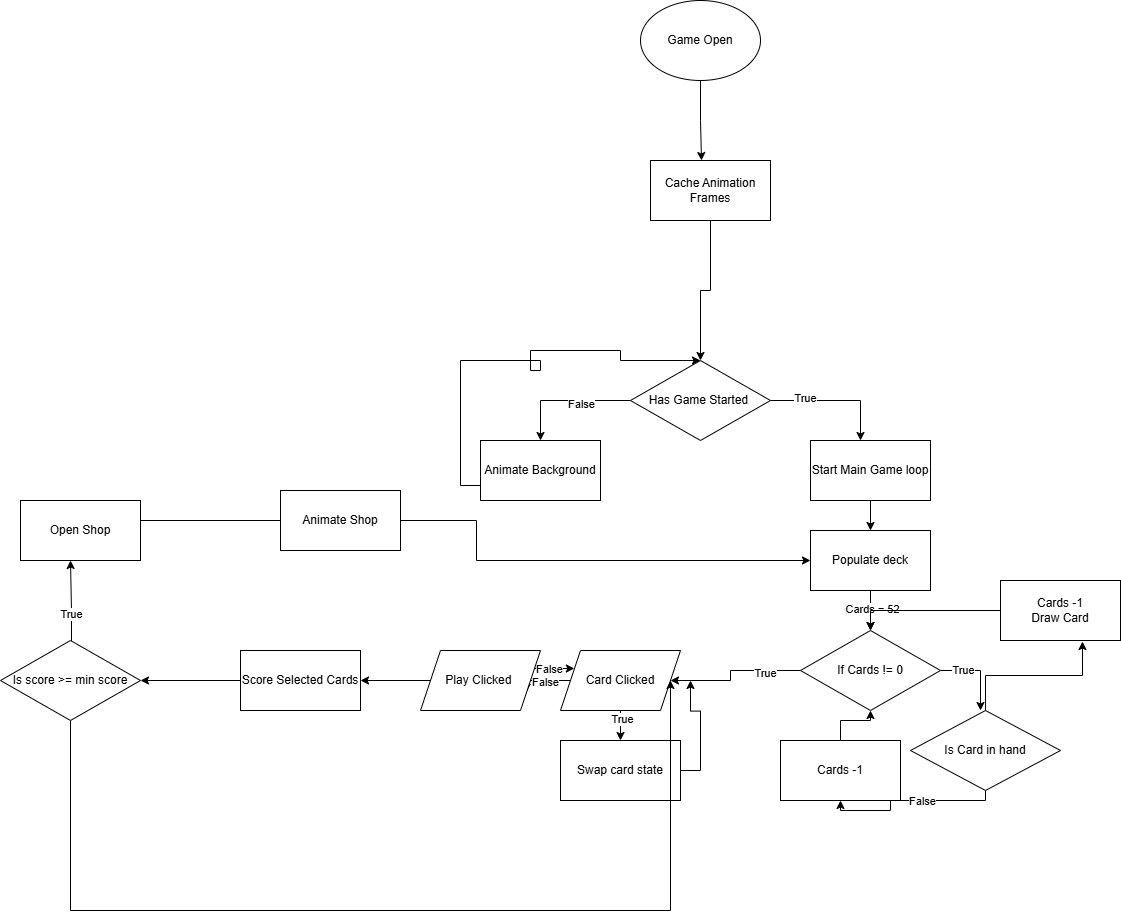

The diagram above was exported from draw.io. Its source (the exported page's mxGraphModel, read from the mxfile embedded in the PNG):
<mxGraphModel dx="3702" dy="2654" grid="1" gridSize="10" guides="1" tooltips="1" connect="1" arrows="1" fold="1" page="1" pageScale="1" pageWidth="850" pageHeight="1100" math="0" shadow="0">
  <root>
    <mxCell id="0" />
    <mxCell id="1" parent="0" />
    <mxCell id="ouI0krSK9C5q5IX3r12I-3" edge="1" parent="1" source="ouI0krSK9C5q5IX3r12I-1" style="edgeStyle=orthogonalEdgeStyle;rounded=0;orthogonalLoop=1;jettySize=auto;html=1;exitX=0.5;exitY=1;exitDx=0;exitDy=0;entryX=0.425;entryY=0;entryDx=0;entryDy=0;entryPerimeter=0;" target="ouI0krSK9C5q5IX3r12I-32">
      <mxGeometry relative="1" as="geometry" />
    </mxCell>
    <mxCell id="ouI0krSK9C5q5IX3r12I-1" parent="1" style="ellipse;whiteSpace=wrap;html=1;" value="Game Open" vertex="1">
      <mxGeometry height="80" width="120" x="340" y="-240" as="geometry" />
    </mxCell>
    <mxCell id="ouI0krSK9C5q5IX3r12I-4" edge="1" parent="1" source="ouI0krSK9C5q5IX3r12I-2" style="edgeStyle=orthogonalEdgeStyle;rounded=0;orthogonalLoop=1;jettySize=auto;html=1;exitX=0;exitY=0.5;exitDx=0;exitDy=0;">
      <mxGeometry relative="1" as="geometry">
        <Array as="points">
          <mxPoint x="240" y="160" />
        </Array>
        <mxPoint x="240" y="200" as="targetPoint" />
      </mxGeometry>
    </mxCell>
    <mxCell id="ouI0krSK9C5q5IX3r12I-19" connectable="0" parent="ouI0krSK9C5q5IX3r12I-4" style="edgeLabel;html=1;align=center;verticalAlign=middle;resizable=0;points=[];" value="False" vertex="1">
      <mxGeometry relative="1" x="-0.2308" y="3" as="geometry">
        <mxPoint as="offset" />
      </mxGeometry>
    </mxCell>
    <mxCell id="ouI0krSK9C5q5IX3r12I-5" edge="1" parent="1" source="ouI0krSK9C5q5IX3r12I-2" style="edgeStyle=orthogonalEdgeStyle;rounded=0;orthogonalLoop=1;jettySize=auto;html=1;exitX=1;exitY=0.5;exitDx=0;exitDy=0;">
      <mxGeometry relative="1" as="geometry">
        <Array as="points">
          <mxPoint x="560" y="160" />
        </Array>
        <mxPoint x="560" y="200" as="targetPoint" />
      </mxGeometry>
    </mxCell>
    <mxCell id="ouI0krSK9C5q5IX3r12I-20" connectable="0" parent="ouI0krSK9C5q5IX3r12I-5" style="edgeLabel;html=1;align=center;verticalAlign=middle;resizable=0;points=[];" value="True" vertex="1">
      <mxGeometry relative="1" x="-0.4923" y="3" as="geometry">
        <mxPoint as="offset" />
      </mxGeometry>
    </mxCell>
    <mxCell id="ouI0krSK9C5q5IX3r12I-2" parent="1" style="rhombus;whiteSpace=wrap;html=1;" value="Has Game Started&amp;nbsp;" vertex="1">
      <mxGeometry height="80" width="140" x="330" y="120" as="geometry" />
    </mxCell>
    <mxCell id="ouI0krSK9C5q5IX3r12I-13" edge="1" parent="1" source="ouI0krSK9C5q5IX3r12I-8" style="edgeStyle=orthogonalEdgeStyle;rounded=0;orthogonalLoop=1;jettySize=auto;html=1;entryX=0.5;entryY=0;entryDx=0;entryDy=0;exitX=0;exitY=0.75;exitDx=0;exitDy=0;" target="ouI0krSK9C5q5IX3r12I-2">
      <mxGeometry relative="1" as="geometry">
        <Array as="points">
          <mxPoint x="160" y="245" />
          <mxPoint x="160" y="120" />
          <mxPoint x="240" y="120" />
          <mxPoint x="240" y="130" />
          <mxPoint x="230" y="130" />
          <mxPoint x="230" y="110" />
          <mxPoint x="320" y="110" />
          <mxPoint x="320" y="120" />
        </Array>
        <mxPoint x="160" y="240" as="sourcePoint" />
        <mxPoint x="320" y="130" as="targetPoint" />
      </mxGeometry>
    </mxCell>
    <mxCell id="ouI0krSK9C5q5IX3r12I-8" parent="1" style="rounded=0;whiteSpace=wrap;html=1;" value="Animate Background" vertex="1">
      <mxGeometry height="60" width="120" x="180" y="200" as="geometry" />
    </mxCell>
    <mxCell id="ouI0krSK9C5q5IX3r12I-16" edge="1" parent="1" source="ouI0krSK9C5q5IX3r12I-14" style="edgeStyle=orthogonalEdgeStyle;rounded=0;orthogonalLoop=1;jettySize=auto;html=1;entryX=0.5;entryY=0;entryDx=0;entryDy=0;" target="ouI0krSK9C5q5IX3r12I-15">
      <mxGeometry relative="1" as="geometry" />
    </mxCell>
    <mxCell id="ouI0krSK9C5q5IX3r12I-14" parent="1" style="rounded=0;whiteSpace=wrap;html=1;" value="Start Main Game loop" vertex="1">
      <mxGeometry height="60" width="120" x="510" y="200" as="geometry" />
    </mxCell>
    <mxCell id="ouI0krSK9C5q5IX3r12I-35" edge="1" parent="1" source="ouI0krSK9C5q5IX3r12I-15" style="edgeStyle=orthogonalEdgeStyle;rounded=0;orthogonalLoop=1;jettySize=auto;html=1;entryX=0.5;entryY=0;entryDx=0;entryDy=0;" target="ouI0krSK9C5q5IX3r12I-22">
      <mxGeometry relative="1" as="geometry" />
    </mxCell>
    <mxCell id="ouI0krSK9C5q5IX3r12I-36" connectable="0" parent="ouI0krSK9C5q5IX3r12I-35" style="edgeLabel;html=1;align=center;verticalAlign=middle;resizable=0;points=[];" value="Cards = 52" vertex="1">
      <mxGeometry relative="1" x="-0.15" y="1" as="geometry">
        <mxPoint as="offset" />
      </mxGeometry>
    </mxCell>
    <mxCell id="ouI0krSK9C5q5IX3r12I-15" parent="1" style="rounded=0;whiteSpace=wrap;html=1;" value="Populate deck" vertex="1">
      <mxGeometry height="60" width="120" x="510" y="290" as="geometry" />
    </mxCell>
    <mxCell id="ouI0krSK9C5q5IX3r12I-24" edge="1" parent="1" source="ouI0krSK9C5q5IX3r12I-22" style="edgeStyle=orthogonalEdgeStyle;rounded=0;orthogonalLoop=1;jettySize=auto;html=1;">
      <mxGeometry relative="1" as="geometry">
        <Array as="points">
          <mxPoint x="680" y="430" />
        </Array>
        <mxPoint x="680" y="470" as="targetPoint" />
      </mxGeometry>
    </mxCell>
    <mxCell id="ouI0krSK9C5q5IX3r12I-39" connectable="0" parent="ouI0krSK9C5q5IX3r12I-24" style="edgeLabel;html=1;align=center;verticalAlign=middle;resizable=0;points=[];" value="True" vertex="1">
      <mxGeometry relative="1" x="-0.475" y="1" as="geometry">
        <mxPoint as="offset" />
      </mxGeometry>
    </mxCell>
    <mxCell id="ouI0krSK9C5q5IX3r12I-25" edge="1" parent="1" source="ouI0krSK9C5q5IX3r12I-22" style="edgeStyle=orthogonalEdgeStyle;rounded=0;orthogonalLoop=1;jettySize=auto;html=1;" target="ouI0krSK9C5q5IX3r12I-55">
      <mxGeometry relative="1" as="geometry">
        <Array as="points">
          <mxPoint x="430" y="430" />
        </Array>
        <mxPoint x="320" y="440" as="targetPoint" />
      </mxGeometry>
    </mxCell>
    <mxCell id="ouI0krSK9C5q5IX3r12I-28" connectable="0" parent="ouI0krSK9C5q5IX3r12I-25" style="edgeLabel;html=1;align=center;verticalAlign=middle;resizable=0;points=[];" value="True" vertex="1">
      <mxGeometry relative="1" x="-0.475" y="2" as="geometry">
        <mxPoint as="offset" />
      </mxGeometry>
    </mxCell>
    <mxCell id="ouI0krSK9C5q5IX3r12I-22" parent="1" style="rhombus;whiteSpace=wrap;html=1;" value="If Cards != 0" vertex="1">
      <mxGeometry height="80" width="140" x="500" y="390" as="geometry" />
    </mxCell>
    <mxCell id="ouI0krSK9C5q5IX3r12I-33" edge="1" parent="1" source="ouI0krSK9C5q5IX3r12I-32" style="edgeStyle=orthogonalEdgeStyle;rounded=0;orthogonalLoop=1;jettySize=auto;html=1;entryX=0.5;entryY=0;entryDx=0;entryDy=0;" target="ouI0krSK9C5q5IX3r12I-2">
      <mxGeometry relative="1" as="geometry" />
    </mxCell>
    <mxCell id="ouI0krSK9C5q5IX3r12I-32" parent="1" style="rounded=0;whiteSpace=wrap;html=1;" value="Cache Animation Frames" vertex="1">
      <mxGeometry height="60" width="120" x="350" y="-80" as="geometry" />
    </mxCell>
    <mxCell id="ouI0krSK9C5q5IX3r12I-45" edge="1" parent="1" source="ouI0krSK9C5q5IX3r12I-41" style="edgeStyle=orthogonalEdgeStyle;rounded=0;orthogonalLoop=1;jettySize=auto;html=1;entryX=0.5;entryY=1;entryDx=0;entryDy=0;" target="ouI0krSK9C5q5IX3r12I-52">
      <mxGeometry relative="1" as="geometry">
        <Array as="points">
          <mxPoint x="685" y="560" />
          <mxPoint x="590" y="560" />
          <mxPoint x="590" y="570" />
          <mxPoint x="540" y="570" />
        </Array>
        <mxPoint x="540" y="580" as="targetPoint" />
      </mxGeometry>
    </mxCell>
    <mxCell id="ouI0krSK9C5q5IX3r12I-46" connectable="0" parent="ouI0krSK9C5q5IX3r12I-45" style="edgeLabel;html=1;align=center;verticalAlign=middle;resizable=0;points=[];" value="False" vertex="1">
      <mxGeometry relative="1" x="-0.16" as="geometry">
        <mxPoint as="offset" />
      </mxGeometry>
    </mxCell>
    <mxCell id="ouI0krSK9C5q5IX3r12I-50" edge="1" parent="1" source="ouI0krSK9C5q5IX3r12I-41" style="edgeStyle=orthogonalEdgeStyle;rounded=0;orthogonalLoop=1;jettySize=auto;html=1;entryX=0.683;entryY=1.017;entryDx=0;entryDy=0;entryPerimeter=0;" target="ouI0krSK9C5q5IX3r12I-49">
      <mxGeometry relative="1" as="geometry">
        <mxPoint x="780" y="410" as="targetPoint" />
      </mxGeometry>
    </mxCell>
    <mxCell id="ouI0krSK9C5q5IX3r12I-41" parent="1" style="rhombus;whiteSpace=wrap;html=1;" value="Is Card in hand" vertex="1">
      <mxGeometry height="80" width="150" x="610" y="470" as="geometry" />
    </mxCell>
    <mxCell id="ouI0krSK9C5q5IX3r12I-51" edge="1" parent="1" source="ouI0krSK9C5q5IX3r12I-49" style="edgeStyle=orthogonalEdgeStyle;rounded=0;orthogonalLoop=1;jettySize=auto;html=1;entryX=0.5;entryY=0;entryDx=0;entryDy=0;" target="ouI0krSK9C5q5IX3r12I-22">
      <mxGeometry relative="1" as="geometry" />
    </mxCell>
    <mxCell id="ouI0krSK9C5q5IX3r12I-49" parent="1" style="rounded=0;whiteSpace=wrap;html=1;" value="Cards -1&lt;br&gt;Draw Card" vertex="1">
      <mxGeometry height="60" width="120" x="700" y="340" as="geometry" />
    </mxCell>
    <mxCell id="ouI0krSK9C5q5IX3r12I-53" edge="1" parent="1" source="ouI0krSK9C5q5IX3r12I-52" style="edgeStyle=orthogonalEdgeStyle;rounded=0;orthogonalLoop=1;jettySize=auto;html=1;entryX=0.5;entryY=1;entryDx=0;entryDy=0;" target="ouI0krSK9C5q5IX3r12I-22">
      <mxGeometry relative="1" as="geometry" />
    </mxCell>
    <mxCell id="ouI0krSK9C5q5IX3r12I-52" parent="1" style="rounded=0;whiteSpace=wrap;html=1;" value="Cards -1" vertex="1">
      <mxGeometry height="60" width="120" x="480" y="500" as="geometry" />
    </mxCell>
    <mxCell id="ouI0krSK9C5q5IX3r12I-56" edge="1" parent="1" source="ouI0krSK9C5q5IX3r12I-55" style="edgeStyle=orthogonalEdgeStyle;rounded=0;orthogonalLoop=1;jettySize=auto;html=1;" target="ouI0krSK9C5q5IX3r12I-57">
      <mxGeometry relative="1" as="geometry">
        <mxPoint x="320" y="530" as="targetPoint" />
      </mxGeometry>
    </mxCell>
    <mxCell id="ouI0krSK9C5q5IX3r12I-65" connectable="0" parent="ouI0krSK9C5q5IX3r12I-56" style="edgeLabel;html=1;align=center;verticalAlign=middle;resizable=0;points=[];" value="True" vertex="1">
      <mxGeometry relative="1" x="-0.72" y="1" as="geometry">
        <mxPoint as="offset" />
      </mxGeometry>
    </mxCell>
    <mxCell id="ouI0krSK9C5q5IX3r12I-67" edge="1" parent="1" source="ouI0krSK9C5q5IX3r12I-55" style="edgeStyle=orthogonalEdgeStyle;rounded=0;orthogonalLoop=1;jettySize=auto;html=1;entryX=1;entryY=0.75;entryDx=0;entryDy=0;" target="ouI0krSK9C5q5IX3r12I-66">
      <mxGeometry relative="1" as="geometry">
        <Array as="points">
          <mxPoint x="226" y="440" />
        </Array>
      </mxGeometry>
    </mxCell>
    <mxCell id="ouI0krSK9C5q5IX3r12I-68" connectable="0" parent="ouI0krSK9C5q5IX3r12I-67" style="edgeLabel;html=1;align=center;verticalAlign=middle;resizable=0;points=[];" value="False" vertex="1">
      <mxGeometry relative="1" x="-0.0242" y="1" as="geometry">
        <mxPoint as="offset" />
      </mxGeometry>
    </mxCell>
    <mxCell id="ouI0krSK9C5q5IX3r12I-55" parent="1" style="shape=parallelogram;perimeter=parallelogramPerimeter;whiteSpace=wrap;html=1;fixedSize=1;" value="Card Clicked" vertex="1">
      <mxGeometry height="60" width="120" x="260" y="410" as="geometry" />
    </mxCell>
    <mxCell id="ouI0krSK9C5q5IX3r12I-64" edge="1" parent="1" source="ouI0krSK9C5q5IX3r12I-57" style="edgeStyle=orthogonalEdgeStyle;rounded=0;orthogonalLoop=1;jettySize=auto;html=1;">
      <mxGeometry relative="1" as="geometry">
        <mxPoint x="390" y="440" as="targetPoint" />
      </mxGeometry>
    </mxCell>
    <mxCell id="ouI0krSK9C5q5IX3r12I-57" parent="1" style="rounded=0;whiteSpace=wrap;html=1;" value="Swap card state" vertex="1">
      <mxGeometry height="60" width="120" x="260" y="500" as="geometry" />
    </mxCell>
    <mxCell id="ouI0krSK9C5q5IX3r12I-69" edge="1" parent="1" source="ouI0krSK9C5q5IX3r12I-66" style="edgeStyle=elbowEdgeStyle;rounded=0;orthogonalLoop=1;jettySize=auto;html=1;elbow=vertical;entryX=0;entryY=0.25;entryDx=0;entryDy=0;" target="ouI0krSK9C5q5IX3r12I-55">
      <mxGeometry relative="1" as="geometry">
        <mxPoint x="260" y="370" as="targetPoint" />
      </mxGeometry>
    </mxCell>
    <mxCell id="ouI0krSK9C5q5IX3r12I-70" connectable="0" parent="ouI0krSK9C5q5IX3r12I-69" style="edgeLabel;html=1;align=center;verticalAlign=middle;resizable=0;points=[];" value="False" vertex="1">
      <mxGeometry relative="1" x="-0.2667" as="geometry">
        <mxPoint as="offset" />
      </mxGeometry>
    </mxCell>
    <mxCell id="ouI0krSK9C5q5IX3r12I-73" edge="1" parent="1" source="ouI0krSK9C5q5IX3r12I-66" style="edgeStyle=orthogonalEdgeStyle;rounded=0;orthogonalLoop=1;jettySize=auto;html=1;entryX=1;entryY=0.5;entryDx=0;entryDy=0;" target="ouI0krSK9C5q5IX3r12I-72">
      <mxGeometry relative="1" as="geometry" />
    </mxCell>
    <mxCell id="ouI0krSK9C5q5IX3r12I-66" parent="1" style="shape=parallelogram;perimeter=parallelogramPerimeter;whiteSpace=wrap;html=1;fixedSize=1;" value="Play Clicked&amp;nbsp;" vertex="1">
      <mxGeometry height="60" width="120" x="120" y="410" as="geometry" />
    </mxCell>
    <mxCell id="ouI0krSK9C5q5IX3r12I-75" edge="1" parent="1" source="ouI0krSK9C5q5IX3r12I-72" style="edgeStyle=orthogonalEdgeStyle;rounded=0;orthogonalLoop=1;jettySize=auto;html=1;" target="ouI0krSK9C5q5IX3r12I-74" value="">
      <mxGeometry relative="1" as="geometry" />
    </mxCell>
    <mxCell id="ouI0krSK9C5q5IX3r12I-72" parent="1" style="rounded=0;whiteSpace=wrap;html=1;" value="Score Selected Cards" vertex="1">
      <mxGeometry height="60" width="120" x="-60" y="410" as="geometry" />
    </mxCell>
    <mxCell id="ouI0krSK9C5q5IX3r12I-76" edge="1" parent="1" style="edgeStyle=orthogonalEdgeStyle;rounded=0;orthogonalLoop=1;jettySize=auto;html=1;">
      <mxGeometry relative="1" as="geometry">
        <mxPoint x="-250" y="420" as="sourcePoint" />
        <mxPoint x="-230" y="320" as="targetPoint" />
      </mxGeometry>
    </mxCell>
    <mxCell id="ouI0krSK9C5q5IX3r12I-81" connectable="0" parent="ouI0krSK9C5q5IX3r12I-76" style="edgeLabel;html=1;align=center;verticalAlign=middle;resizable=0;points=[];" value="True" vertex="1">
      <mxGeometry relative="1" x="0.1311" y="1" as="geometry">
        <mxPoint as="offset" />
      </mxGeometry>
    </mxCell>
    <mxCell id="ouI0krSK9C5q5IX3r12I-82" edge="1" parent="1" source="ouI0krSK9C5q5IX3r12I-74" style="edgeStyle=elbowEdgeStyle;rounded=0;orthogonalLoop=1;jettySize=auto;html=1;strokeColor=default;exitX=0.5;exitY=1;exitDx=0;exitDy=0;elbow=vertical;entryX=1;entryY=0.5;entryDx=0;entryDy=0;" target="ouI0krSK9C5q5IX3r12I-55">
      <mxGeometry relative="1" as="geometry">
        <Array as="points">
          <mxPoint x="340" y="670" />
        </Array>
        <mxPoint x="-190" y="500" as="sourcePoint" />
        <mxPoint x="409.99999999999955" y="460" as="targetPoint" />
      </mxGeometry>
    </mxCell>
    <mxCell id="ouI0krSK9C5q5IX3r12I-74" parent="1" style="rhombus;whiteSpace=wrap;html=1;rounded=0;" value="Is score &amp;gt;= min score" vertex="1">
      <mxGeometry height="80" width="140" x="-300" y="400" as="geometry" />
    </mxCell>
    <mxCell id="ouI0krSK9C5q5IX3r12I-78" edge="1" parent="1" style="edgeStyle=elbowEdgeStyle;rounded=0;orthogonalLoop=1;jettySize=auto;html=1;entryX=0;entryY=0.5;entryDx=0;entryDy=0;" target="ouI0krSK9C5q5IX3r12I-15">
      <mxGeometry relative="1" as="geometry">
        <mxPoint x="-160" y="280" as="sourcePoint" />
        <mxPoint x="280" y="340" as="targetPoint" />
      </mxGeometry>
    </mxCell>
    <mxCell id="ouI0krSK9C5q5IX3r12I-77" parent="1" style="rounded=0;whiteSpace=wrap;html=1;" value="Open Shop" vertex="1">
      <mxGeometry height="60" width="120" x="-280" y="260" as="geometry" />
    </mxCell>
    <mxCell id="ouI0krSK9C5q5IX3r12I-80" parent="1" style="rounded=0;whiteSpace=wrap;html=1;" value="Animate Shop" vertex="1">
      <mxGeometry height="60" width="120" x="-20" y="250" as="geometry" />
    </mxCell>
  </root>
</mxGraphModel>